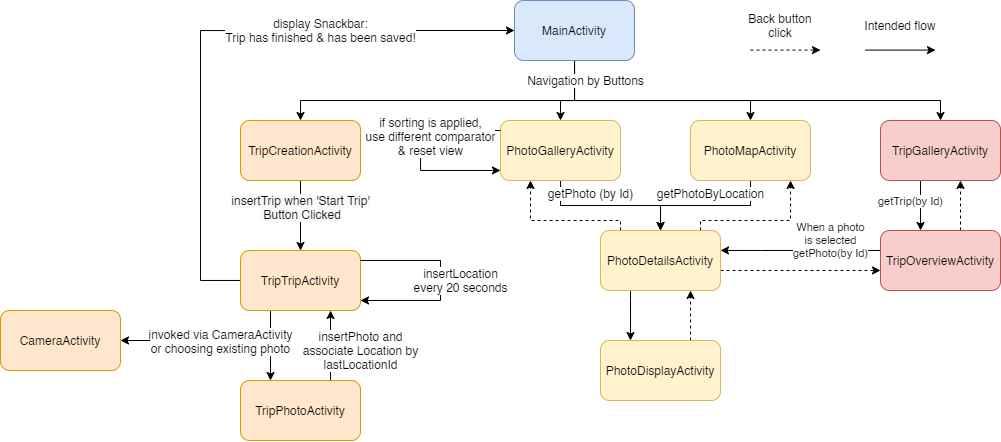

The diagram above was exported from draw.io. Its source (the exported page's mxGraphModel, read from the mxfile embedded in the PNG):
<mxGraphModel dx="981" dy="567" grid="1" gridSize="10" guides="1" tooltips="1" connect="1" arrows="1" fold="1" page="1" pageScale="1" pageWidth="827" pageHeight="1169" math="0" shadow="0">
  <root>
    <mxCell id="0" />
    <mxCell id="1" parent="0" />
    <mxCell id="q2qHcnVjUhs8VG2hMlGg-10" style="edgeStyle=orthogonalEdgeStyle;rounded=0;orthogonalLoop=1;jettySize=auto;html=1;" parent="1" source="q2qHcnVjUhs8VG2hMlGg-1" target="q2qHcnVjUhs8VG2hMlGg-2" edge="1">
      <mxGeometry relative="1" as="geometry">
        <Array as="points">
          <mxPoint x="584" y="110" />
          <mxPoint x="310" y="110" />
        </Array>
      </mxGeometry>
    </mxCell>
    <mxCell id="q2qHcnVjUhs8VG2hMlGg-11" style="edgeStyle=orthogonalEdgeStyle;rounded=0;orthogonalLoop=1;jettySize=auto;html=1;entryX=0.5;entryY=0;entryDx=0;entryDy=0;" parent="1" source="q2qHcnVjUhs8VG2hMlGg-1" target="q2qHcnVjUhs8VG2hMlGg-3" edge="1">
      <mxGeometry relative="1" as="geometry">
        <mxPoint x="654" y="60" as="sourcePoint" />
        <Array as="points">
          <mxPoint x="584" y="110" />
          <mxPoint x="570" y="110" />
        </Array>
      </mxGeometry>
    </mxCell>
    <mxCell id="q2qHcnVjUhs8VG2hMlGg-12" style="edgeStyle=orthogonalEdgeStyle;rounded=0;orthogonalLoop=1;jettySize=auto;html=1;entryX=0.5;entryY=0;entryDx=0;entryDy=0;" parent="1" source="q2qHcnVjUhs8VG2hMlGg-1" target="q2qHcnVjUhs8VG2hMlGg-4" edge="1">
      <mxGeometry relative="1" as="geometry">
        <mxPoint x="654" y="60" as="sourcePoint" />
        <Array as="points">
          <mxPoint x="584" y="110" />
          <mxPoint x="760" y="110" />
        </Array>
      </mxGeometry>
    </mxCell>
    <mxCell id="q2qHcnVjUhs8VG2hMlGg-13" style="edgeStyle=orthogonalEdgeStyle;rounded=0;orthogonalLoop=1;jettySize=auto;html=1;entryX=0.5;entryY=0;entryDx=0;entryDy=0;" parent="1" source="q2qHcnVjUhs8VG2hMlGg-1" target="q2qHcnVjUhs8VG2hMlGg-5" edge="1">
      <mxGeometry relative="1" as="geometry">
        <mxPoint x="654" y="60" as="sourcePoint" />
        <Array as="points">
          <mxPoint x="584" y="110" />
          <mxPoint x="950" y="110" />
        </Array>
      </mxGeometry>
    </mxCell>
    <mxCell id="q2qHcnVjUhs8VG2hMlGg-15" value="Navigation by Buttons" style="edgeLabel;html=1;align=center;verticalAlign=middle;resizable=0;points=[];fontSize=12;" parent="q2qHcnVjUhs8VG2hMlGg-13" vertex="1" connectable="0">
      <mxGeometry x="-0.6966" y="1" relative="1" as="geometry">
        <mxPoint x="-14" y="-19" as="offset" />
      </mxGeometry>
    </mxCell>
    <mxCell id="q2qHcnVjUhs8VG2hMlGg-1" value="MainActivity" style="rounded=1;whiteSpace=wrap;html=1;fillColor=#dae8fc;strokeColor=#6c8ebf;" parent="1" vertex="1">
      <mxGeometry x="524" y="10" width="120" height="60" as="geometry" />
    </mxCell>
    <mxCell id="q2qHcnVjUhs8VG2hMlGg-16" style="edgeStyle=orthogonalEdgeStyle;rounded=0;orthogonalLoop=1;jettySize=auto;html=1;fontSize=12;" parent="1" source="q2qHcnVjUhs8VG2hMlGg-2" target="q2qHcnVjUhs8VG2hMlGg-6" edge="1">
      <mxGeometry relative="1" as="geometry" />
    </mxCell>
    <mxCell id="q2qHcnVjUhs8VG2hMlGg-18" value="&lt;span style=&quot;background-color: rgb(248 , 249 , 250)&quot;&gt;insertTrip when 'Start Trip'&lt;br&gt;&amp;nbsp;Button Clicked&lt;/span&gt;" style="edgeLabel;html=1;align=center;verticalAlign=middle;resizable=0;points=[];fontSize=12;" parent="q2qHcnVjUhs8VG2hMlGg-16" vertex="1" connectable="0">
      <mxGeometry x="0.173" y="-1" relative="1" as="geometry">
        <mxPoint x="1" y="-15" as="offset" />
      </mxGeometry>
    </mxCell>
    <mxCell id="q2qHcnVjUhs8VG2hMlGg-2" value="TripCreationActivity" style="rounded=1;whiteSpace=wrap;html=1;fillColor=#ffe6cc;strokeColor=#d79b00;" parent="1" vertex="1">
      <mxGeometry x="250" y="130" width="120" height="60" as="geometry" />
    </mxCell>
    <mxCell id="q2qHcnVjUhs8VG2hMlGg-28" style="edgeStyle=orthogonalEdgeStyle;rounded=0;orthogonalLoop=1;jettySize=auto;html=1;entryX=0.5;entryY=0;entryDx=0;entryDy=0;fontSize=12;" parent="1" source="q2qHcnVjUhs8VG2hMlGg-3" target="q2qHcnVjUhs8VG2hMlGg-8" edge="1">
      <mxGeometry relative="1" as="geometry" />
    </mxCell>
    <mxCell id="q2qHcnVjUhs8VG2hMlGg-30" value="getPhoto (by Id)" style="edgeLabel;html=1;align=center;verticalAlign=middle;resizable=0;points=[];fontSize=12;" parent="q2qHcnVjUhs8VG2hMlGg-28" vertex="1" connectable="0">
      <mxGeometry x="-0.7393" y="-2" relative="1" as="geometry">
        <mxPoint x="32" y="-7" as="offset" />
      </mxGeometry>
    </mxCell>
    <mxCell id="q2qHcnVjUhs8VG2hMlGg-3" value="PhotoGalleryActivity" style="rounded=1;whiteSpace=wrap;html=1;fillColor=#fff2cc;strokeColor=#d6b656;" parent="1" vertex="1">
      <mxGeometry x="510" y="130" width="120" height="60" as="geometry" />
    </mxCell>
    <mxCell id="q2qHcnVjUhs8VG2hMlGg-29" style="edgeStyle=orthogonalEdgeStyle;rounded=0;orthogonalLoop=1;jettySize=auto;html=1;entryX=0.5;entryY=0;entryDx=0;entryDy=0;fontSize=12;" parent="1" source="q2qHcnVjUhs8VG2hMlGg-4" target="q2qHcnVjUhs8VG2hMlGg-8" edge="1">
      <mxGeometry relative="1" as="geometry" />
    </mxCell>
    <mxCell id="q2qHcnVjUhs8VG2hMlGg-31" value="getPhotoByLocation" style="edgeLabel;html=1;align=center;verticalAlign=middle;resizable=0;points=[];fontSize=12;" parent="q2qHcnVjUhs8VG2hMlGg-29" vertex="1" connectable="0">
      <mxGeometry x="-0.7219" y="-1" relative="1" as="geometry">
        <mxPoint x="-39" y="-7" as="offset" />
      </mxGeometry>
    </mxCell>
    <mxCell id="q2qHcnVjUhs8VG2hMlGg-4" value="PhotoMapActivity" style="rounded=1;whiteSpace=wrap;html=1;fillColor=#fff2cc;strokeColor=#d6b656;" parent="1" vertex="1">
      <mxGeometry x="700" y="130" width="120" height="60" as="geometry" />
    </mxCell>
    <mxCell id="hcOAwbPj5Jq7RoBU_efa-3" style="edgeStyle=orthogonalEdgeStyle;rounded=0;orthogonalLoop=1;jettySize=auto;html=1;" edge="1" parent="1" source="q2qHcnVjUhs8VG2hMlGg-5" target="hcOAwbPj5Jq7RoBU_efa-1">
      <mxGeometry relative="1" as="geometry">
        <Array as="points">
          <mxPoint x="930" y="210" />
          <mxPoint x="930" y="210" />
        </Array>
      </mxGeometry>
    </mxCell>
    <mxCell id="hcOAwbPj5Jq7RoBU_efa-5" value="getTrip(by Id)" style="edgeLabel;html=1;align=center;verticalAlign=middle;resizable=0;points=[];" vertex="1" connectable="0" parent="hcOAwbPj5Jq7RoBU_efa-3">
      <mxGeometry x="-0.3162" y="-2" relative="1" as="geometry">
        <mxPoint x="-8" y="3" as="offset" />
      </mxGeometry>
    </mxCell>
    <mxCell id="q2qHcnVjUhs8VG2hMlGg-5" value="TripGalleryActivity" style="rounded=1;whiteSpace=wrap;html=1;fillColor=#f8cecc;strokeColor=#b85450;" parent="1" vertex="1">
      <mxGeometry x="890" y="130" width="120" height="60" as="geometry" />
    </mxCell>
    <mxCell id="q2qHcnVjUhs8VG2hMlGg-19" style="edgeStyle=orthogonalEdgeStyle;rounded=0;orthogonalLoop=1;jettySize=auto;html=1;fontSize=12;" parent="1" source="q2qHcnVjUhs8VG2hMlGg-6" target="q2qHcnVjUhs8VG2hMlGg-7" edge="1">
      <mxGeometry relative="1" as="geometry">
        <Array as="points">
          <mxPoint x="280" y="360" />
          <mxPoint x="280" y="360" />
        </Array>
      </mxGeometry>
    </mxCell>
    <mxCell id="q2qHcnVjUhs8VG2hMlGg-22" value="invoked via CameraActivity&lt;br&gt;or choosing existing photo" style="edgeLabel;html=1;align=center;verticalAlign=middle;resizable=0;points=[];fontSize=12;" parent="q2qHcnVjUhs8VG2hMlGg-19" vertex="1" connectable="0">
      <mxGeometry x="-0.259" y="1" relative="1" as="geometry">
        <mxPoint x="-51" y="4" as="offset" />
      </mxGeometry>
    </mxCell>
    <mxCell id="q2qHcnVjUhs8VG2hMlGg-26" style="edgeStyle=orthogonalEdgeStyle;rounded=0;orthogonalLoop=1;jettySize=auto;html=1;entryX=0;entryY=0.5;entryDx=0;entryDy=0;fontSize=12;" parent="1" source="q2qHcnVjUhs8VG2hMlGg-6" target="q2qHcnVjUhs8VG2hMlGg-1" edge="1">
      <mxGeometry relative="1" as="geometry">
        <Array as="points">
          <mxPoint x="210" y="290" />
          <mxPoint x="210" y="40" />
        </Array>
      </mxGeometry>
    </mxCell>
    <mxCell id="q2qHcnVjUhs8VG2hMlGg-27" value="display Snackbar:&lt;br&gt;Trip has finished &amp;amp; has been saved!" style="edgeLabel;html=1;align=center;verticalAlign=middle;resizable=0;points=[];fontSize=12;" parent="q2qHcnVjUhs8VG2hMlGg-26" vertex="1" connectable="0">
      <mxGeometry x="0.3122" relative="1" as="geometry">
        <mxPoint x="14" as="offset" />
      </mxGeometry>
    </mxCell>
    <mxCell id="q2qHcnVjUhs8VG2hMlGg-6" value="TripTripActivity" style="rounded=1;whiteSpace=wrap;html=1;fillColor=#ffe6cc;strokeColor=#d79b00;" parent="1" vertex="1">
      <mxGeometry x="250" y="260" width="120" height="60" as="geometry" />
    </mxCell>
    <mxCell id="q2qHcnVjUhs8VG2hMlGg-23" style="edgeStyle=orthogonalEdgeStyle;rounded=0;orthogonalLoop=1;jettySize=auto;html=1;fontSize=12;" parent="1" source="q2qHcnVjUhs8VG2hMlGg-7" target="q2qHcnVjUhs8VG2hMlGg-6" edge="1">
      <mxGeometry relative="1" as="geometry">
        <Array as="points">
          <mxPoint x="340" y="350" />
          <mxPoint x="340" y="350" />
        </Array>
      </mxGeometry>
    </mxCell>
    <mxCell id="q2qHcnVjUhs8VG2hMlGg-25" value="insertPhoto and&lt;br&gt;associate Location by&lt;br&gt;lastLocationId" style="edgeLabel;html=1;align=center;verticalAlign=middle;resizable=0;points=[];fontSize=12;" parent="q2qHcnVjUhs8VG2hMlGg-23" vertex="1" connectable="0">
      <mxGeometry x="0.2163" relative="1" as="geometry">
        <mxPoint x="30" y="12" as="offset" />
      </mxGeometry>
    </mxCell>
    <mxCell id="q2qHcnVjUhs8VG2hMlGg-7" value="TripPhotoActivity" style="rounded=1;whiteSpace=wrap;html=1;fillColor=#ffe6cc;strokeColor=#d79b00;" parent="1" vertex="1">
      <mxGeometry x="250" y="390" width="120" height="60" as="geometry" />
    </mxCell>
    <mxCell id="q2qHcnVjUhs8VG2hMlGg-36" style="edgeStyle=orthogonalEdgeStyle;rounded=0;orthogonalLoop=1;jettySize=auto;html=1;entryX=0.25;entryY=0;entryDx=0;entryDy=0;fontSize=12;" parent="1" source="q2qHcnVjUhs8VG2hMlGg-8" target="q2qHcnVjUhs8VG2hMlGg-9" edge="1">
      <mxGeometry relative="1" as="geometry">
        <Array as="points">
          <mxPoint x="640" y="310" />
          <mxPoint x="640" y="310" />
        </Array>
      </mxGeometry>
    </mxCell>
    <mxCell id="q2qHcnVjUhs8VG2hMlGg-38" style="edgeStyle=orthogonalEdgeStyle;rounded=0;orthogonalLoop=1;jettySize=auto;html=1;entryX=0.25;entryY=1;entryDx=0;entryDy=0;fontSize=12;startArrow=none;startFill=0;endArrow=classic;endFill=1;dashed=1;" parent="1" source="q2qHcnVjUhs8VG2hMlGg-8" target="q2qHcnVjUhs8VG2hMlGg-3" edge="1">
      <mxGeometry relative="1" as="geometry">
        <Array as="points">
          <mxPoint x="630" y="230" />
          <mxPoint x="540" y="230" />
        </Array>
      </mxGeometry>
    </mxCell>
    <mxCell id="q2qHcnVjUhs8VG2hMlGg-39" style="edgeStyle=orthogonalEdgeStyle;rounded=0;orthogonalLoop=1;jettySize=auto;html=1;fontSize=12;startArrow=none;startFill=0;endArrow=classic;endFill=1;dashed=1;" parent="1" source="q2qHcnVjUhs8VG2hMlGg-8" target="q2qHcnVjUhs8VG2hMlGg-4" edge="1">
      <mxGeometry relative="1" as="geometry">
        <Array as="points">
          <mxPoint x="710" y="230" />
          <mxPoint x="800" y="230" />
        </Array>
      </mxGeometry>
    </mxCell>
    <mxCell id="hcOAwbPj5Jq7RoBU_efa-8" style="edgeStyle=orthogonalEdgeStyle;rounded=0;orthogonalLoop=1;jettySize=auto;html=1;dashed=1;" edge="1" parent="1" source="q2qHcnVjUhs8VG2hMlGg-8" target="hcOAwbPj5Jq7RoBU_efa-1">
      <mxGeometry relative="1" as="geometry">
        <Array as="points">
          <mxPoint x="800" y="280" />
          <mxPoint x="800" y="280" />
        </Array>
      </mxGeometry>
    </mxCell>
    <mxCell id="q2qHcnVjUhs8VG2hMlGg-8" value="PhotoDetailsActivity" style="rounded=1;whiteSpace=wrap;html=1;fillColor=#fff2cc;strokeColor=#d6b656;" parent="1" vertex="1">
      <mxGeometry x="610" y="240" width="120" height="60" as="geometry" />
    </mxCell>
    <mxCell id="q2qHcnVjUhs8VG2hMlGg-37" style="edgeStyle=orthogonalEdgeStyle;rounded=0;orthogonalLoop=1;jettySize=auto;html=1;fontSize=12;dashed=1;" parent="1" source="q2qHcnVjUhs8VG2hMlGg-9" target="q2qHcnVjUhs8VG2hMlGg-8" edge="1">
      <mxGeometry relative="1" as="geometry">
        <Array as="points">
          <mxPoint x="700" y="320" />
          <mxPoint x="700" y="320" />
        </Array>
      </mxGeometry>
    </mxCell>
    <mxCell id="q2qHcnVjUhs8VG2hMlGg-9" value="PhotoDisplayActivity" style="rounded=1;whiteSpace=wrap;html=1;fillColor=#fff2cc;strokeColor=#d6b656;" parent="1" vertex="1">
      <mxGeometry x="610" y="350" width="120" height="60" as="geometry" />
    </mxCell>
    <mxCell id="q2qHcnVjUhs8VG2hMlGg-20" style="edgeStyle=orthogonalEdgeStyle;rounded=0;orthogonalLoop=1;jettySize=auto;html=1;fontSize=12;" parent="1" source="q2qHcnVjUhs8VG2hMlGg-6" target="q2qHcnVjUhs8VG2hMlGg-6" edge="1">
      <mxGeometry relative="1" as="geometry">
        <Array as="points">
          <mxPoint x="450" y="270" />
          <mxPoint x="450" y="310" />
        </Array>
      </mxGeometry>
    </mxCell>
    <mxCell id="q2qHcnVjUhs8VG2hMlGg-21" value="insertLocation&lt;br&gt;every 20 seconds" style="edgeLabel;html=1;align=center;verticalAlign=middle;resizable=0;points=[];fontSize=12;" parent="q2qHcnVjUhs8VG2hMlGg-20" vertex="1" connectable="0">
      <mxGeometry x="-0.0899" y="-2" relative="1" as="geometry">
        <mxPoint x="22" y="9" as="offset" />
      </mxGeometry>
    </mxCell>
    <mxCell id="q2qHcnVjUhs8VG2hMlGg-34" style="edgeStyle=orthogonalEdgeStyle;rounded=0;orthogonalLoop=1;jettySize=auto;html=1;fontSize=12;" parent="1" source="q2qHcnVjUhs8VG2hMlGg-3" target="q2qHcnVjUhs8VG2hMlGg-3" edge="1">
      <mxGeometry relative="1" as="geometry">
        <Array as="points">
          <mxPoint x="430" y="140" />
          <mxPoint x="430" y="180" />
        </Array>
      </mxGeometry>
    </mxCell>
    <mxCell id="q2qHcnVjUhs8VG2hMlGg-35" value="if sorting is applied,&lt;br&gt;use different comparator&lt;br&gt;&amp;amp; reset view" style="edgeLabel;html=1;align=center;verticalAlign=middle;resizable=0;points=[];fontSize=12;" parent="q2qHcnVjUhs8VG2hMlGg-34" vertex="1" connectable="0">
      <mxGeometry x="-0.1793" relative="1" as="geometry">
        <mxPoint x="10" y="4" as="offset" />
      </mxGeometry>
    </mxCell>
    <mxCell id="q2qHcnVjUhs8VG2hMlGg-40" value="" style="endArrow=classic;html=1;rounded=0;fontSize=12;edgeStyle=orthogonalEdgeStyle;dashed=1;" parent="1" edge="1">
      <mxGeometry width="50" height="50" relative="1" as="geometry">
        <mxPoint x="760" y="59.58" as="sourcePoint" />
        <mxPoint x="830" y="59.58" as="targetPoint" />
      </mxGeometry>
    </mxCell>
    <mxCell id="q2qHcnVjUhs8VG2hMlGg-41" value="Back button click" style="text;html=1;strokeColor=none;fillColor=none;align=center;verticalAlign=middle;whiteSpace=wrap;rounded=0;fontSize=12;" parent="1" vertex="1">
      <mxGeometry x="750" y="19.58" width="80" height="30" as="geometry" />
    </mxCell>
    <mxCell id="q2qHcnVjUhs8VG2hMlGg-42" value="Intended flow" style="text;html=1;strokeColor=none;fillColor=none;align=center;verticalAlign=middle;whiteSpace=wrap;rounded=0;fontSize=12;" parent="1" vertex="1">
      <mxGeometry x="870" y="19.58" width="80" height="30" as="geometry" />
    </mxCell>
    <mxCell id="q2qHcnVjUhs8VG2hMlGg-43" value="" style="endArrow=classic;html=1;rounded=0;fontSize=12;edgeStyle=orthogonalEdgeStyle;" parent="1" edge="1">
      <mxGeometry width="50" height="50" relative="1" as="geometry">
        <mxPoint x="875" y="59.58" as="sourcePoint" />
        <mxPoint x="945" y="59.58" as="targetPoint" />
      </mxGeometry>
    </mxCell>
    <mxCell id="q2qHcnVjUhs8VG2hMlGg-44" value="CameraActivity" style="rounded=1;whiteSpace=wrap;html=1;fontSize=12;fillColor=#ffe6cc;strokeColor=#d79b00;" parent="1" vertex="1">
      <mxGeometry x="10" y="320" width="120" height="60" as="geometry" />
    </mxCell>
    <mxCell id="q2qHcnVjUhs8VG2hMlGg-46" value="" style="endArrow=classic;html=1;rounded=0;fontSize=12;edgeStyle=orthogonalEdgeStyle;" parent="1" target="q2qHcnVjUhs8VG2hMlGg-44" edge="1">
      <mxGeometry width="50" height="50" relative="1" as="geometry">
        <mxPoint x="160" y="350" as="sourcePoint" />
        <mxPoint x="150" y="400" as="targetPoint" />
      </mxGeometry>
    </mxCell>
    <mxCell id="hcOAwbPj5Jq7RoBU_efa-4" style="edgeStyle=orthogonalEdgeStyle;rounded=0;orthogonalLoop=1;jettySize=auto;html=1;dashed=1;" edge="1" parent="1" source="hcOAwbPj5Jq7RoBU_efa-1" target="q2qHcnVjUhs8VG2hMlGg-5">
      <mxGeometry relative="1" as="geometry">
        <Array as="points">
          <mxPoint x="970" y="210" />
          <mxPoint x="970" y="210" />
        </Array>
      </mxGeometry>
    </mxCell>
    <mxCell id="hcOAwbPj5Jq7RoBU_efa-6" style="edgeStyle=orthogonalEdgeStyle;rounded=0;orthogonalLoop=1;jettySize=auto;html=1;" edge="1" parent="1" source="hcOAwbPj5Jq7RoBU_efa-1" target="q2qHcnVjUhs8VG2hMlGg-8">
      <mxGeometry relative="1" as="geometry">
        <Array as="points">
          <mxPoint x="770" y="260" />
          <mxPoint x="770" y="260" />
        </Array>
      </mxGeometry>
    </mxCell>
    <mxCell id="hcOAwbPj5Jq7RoBU_efa-7" value="When a photo&lt;br&gt;is selected&lt;br&gt;getPhoto(by Id)" style="edgeLabel;html=1;align=center;verticalAlign=middle;resizable=0;points=[];" vertex="1" connectable="0" parent="hcOAwbPj5Jq7RoBU_efa-6">
      <mxGeometry x="0.1946" y="-1" relative="1" as="geometry">
        <mxPoint x="46" y="-9" as="offset" />
      </mxGeometry>
    </mxCell>
    <mxCell id="hcOAwbPj5Jq7RoBU_efa-1" value="TripOverviewActivity" style="rounded=1;whiteSpace=wrap;html=1;fillColor=#f8cecc;strokeColor=#b85450;" vertex="1" parent="1">
      <mxGeometry x="890" y="240" width="120" height="60" as="geometry" />
    </mxCell>
  </root>
</mxGraphModel>